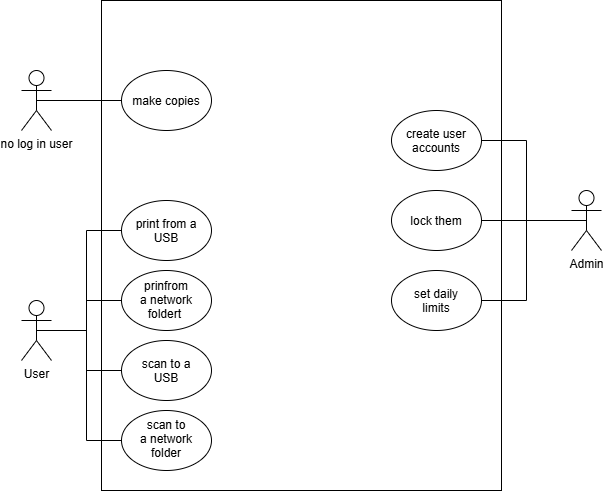

The diagram above was exported from draw.io. Its source (the exported page's mxGraphModel, read from the mxfile embedded in the PNG):
<mxGraphModel dx="928" dy="505" grid="1" gridSize="10" guides="1" tooltips="1" connect="1" arrows="1" fold="1" page="1" pageScale="1" pageWidth="827" pageHeight="1169" math="0" shadow="0">
  <root>
    <mxCell id="0" />
    <mxCell id="1" parent="0" />
    <mxCell id="my3HUz6r25ofrcH5PjZ--1" parent="1" style="rounded=0;whiteSpace=wrap;html=1;movable=1;resizable=1;rotatable=1;deletable=1;editable=1;locked=0;connectable=1;" value="" vertex="1">
      <mxGeometry height="490" width="400" x="170" y="380" as="geometry" />
    </mxCell>
    <mxCell id="my3HUz6r25ofrcH5PjZ--15" edge="1" parent="1" source="my3HUz6r25ofrcH5PjZ--2" style="edgeStyle=orthogonalEdgeStyle;shape=connector;rounded=0;orthogonalLoop=1;jettySize=auto;html=1;exitX=0.5;exitY=0.5;exitDx=0;exitDy=0;exitPerimeter=0;entryX=0;entryY=0.5;entryDx=0;entryDy=0;strokeColor=default;align=center;verticalAlign=middle;fontFamily=Helvetica;fontSize=11;fontColor=default;labelBackgroundColor=default;endArrow=none;endFill=0;" target="my3HUz6r25ofrcH5PjZ--5">
      <mxGeometry relative="1" as="geometry" />
    </mxCell>
    <mxCell id="my3HUz6r25ofrcH5PjZ--2" parent="1" style="shape=umlActor;verticalLabelPosition=bottom;verticalAlign=top;html=1;outlineConnect=0;" value="no log in user" vertex="1">
      <mxGeometry height="60" width="30" x="90" y="450" as="geometry" />
    </mxCell>
    <mxCell id="my3HUz6r25ofrcH5PjZ--17" edge="1" parent="1" source="my3HUz6r25ofrcH5PjZ--3" style="edgeStyle=orthogonalEdgeStyle;shape=connector;rounded=0;orthogonalLoop=1;jettySize=auto;html=1;exitX=0.5;exitY=0.5;exitDx=0;exitDy=0;exitPerimeter=0;entryX=0;entryY=0.5;entryDx=0;entryDy=0;strokeColor=default;align=center;verticalAlign=middle;fontFamily=Helvetica;fontSize=11;fontColor=default;labelBackgroundColor=default;endArrow=none;endFill=0;" target="my3HUz6r25ofrcH5PjZ--8">
      <mxGeometry relative="1" as="geometry" />
    </mxCell>
    <mxCell id="my3HUz6r25ofrcH5PjZ--18" edge="1" parent="1" source="my3HUz6r25ofrcH5PjZ--3" style="edgeStyle=orthogonalEdgeStyle;shape=connector;rounded=0;orthogonalLoop=1;jettySize=auto;html=1;exitX=0.5;exitY=0.5;exitDx=0;exitDy=0;exitPerimeter=0;entryX=0;entryY=0.5;entryDx=0;entryDy=0;strokeColor=default;align=center;verticalAlign=middle;fontFamily=Helvetica;fontSize=11;fontColor=default;labelBackgroundColor=default;endArrow=none;endFill=0;" target="my3HUz6r25ofrcH5PjZ--9">
      <mxGeometry relative="1" as="geometry" />
    </mxCell>
    <mxCell id="my3HUz6r25ofrcH5PjZ--19" edge="1" parent="1" source="my3HUz6r25ofrcH5PjZ--3" style="edgeStyle=orthogonalEdgeStyle;shape=connector;rounded=0;orthogonalLoop=1;jettySize=auto;html=1;exitX=0.5;exitY=0.5;exitDx=0;exitDy=0;exitPerimeter=0;entryX=0;entryY=0.5;entryDx=0;entryDy=0;strokeColor=default;align=center;verticalAlign=middle;fontFamily=Helvetica;fontSize=11;fontColor=default;labelBackgroundColor=default;endArrow=none;endFill=0;" target="my3HUz6r25ofrcH5PjZ--11">
      <mxGeometry relative="1" as="geometry" />
    </mxCell>
    <mxCell id="my3HUz6r25ofrcH5PjZ--20" edge="1" parent="1" source="my3HUz6r25ofrcH5PjZ--3" style="edgeStyle=orthogonalEdgeStyle;shape=connector;rounded=0;orthogonalLoop=1;jettySize=auto;html=1;exitX=0.5;exitY=0.5;exitDx=0;exitDy=0;exitPerimeter=0;entryX=0;entryY=0.5;entryDx=0;entryDy=0;strokeColor=default;align=center;verticalAlign=middle;fontFamily=Helvetica;fontSize=11;fontColor=default;labelBackgroundColor=default;endArrow=none;endFill=0;" target="my3HUz6r25ofrcH5PjZ--16">
      <mxGeometry relative="1" as="geometry" />
    </mxCell>
    <mxCell id="my3HUz6r25ofrcH5PjZ--3" parent="1" style="shape=umlActor;verticalLabelPosition=bottom;verticalAlign=top;html=1;outlineConnect=0;" value="User" vertex="1">
      <mxGeometry height="60" width="30" x="90" y="680" as="geometry" />
    </mxCell>
    <mxCell id="my3HUz6r25ofrcH5PjZ--24" edge="1" parent="1" source="my3HUz6r25ofrcH5PjZ--4" style="edgeStyle=orthogonalEdgeStyle;shape=connector;rounded=0;orthogonalLoop=1;jettySize=auto;html=1;exitX=0.5;exitY=0.5;exitDx=0;exitDy=0;exitPerimeter=0;entryX=1;entryY=0.5;entryDx=0;entryDy=0;strokeColor=default;align=center;verticalAlign=middle;fontFamily=Helvetica;fontSize=11;fontColor=default;labelBackgroundColor=default;endArrow=none;endFill=0;" target="my3HUz6r25ofrcH5PjZ--12">
      <mxGeometry relative="1" as="geometry" />
    </mxCell>
    <mxCell id="my3HUz6r25ofrcH5PjZ--25" edge="1" parent="1" source="my3HUz6r25ofrcH5PjZ--4" style="edgeStyle=orthogonalEdgeStyle;shape=connector;rounded=0;orthogonalLoop=1;jettySize=auto;html=1;exitX=0.5;exitY=0.5;exitDx=0;exitDy=0;exitPerimeter=0;entryX=1;entryY=0.5;entryDx=0;entryDy=0;strokeColor=default;align=center;verticalAlign=middle;fontFamily=Helvetica;fontSize=11;fontColor=default;labelBackgroundColor=default;endArrow=none;endFill=0;" target="my3HUz6r25ofrcH5PjZ--13">
      <mxGeometry relative="1" as="geometry" />
    </mxCell>
    <mxCell id="my3HUz6r25ofrcH5PjZ--26" edge="1" parent="1" source="my3HUz6r25ofrcH5PjZ--4" style="edgeStyle=orthogonalEdgeStyle;shape=connector;rounded=0;orthogonalLoop=1;jettySize=auto;html=1;exitX=0.5;exitY=0.5;exitDx=0;exitDy=0;exitPerimeter=0;entryX=1;entryY=0.5;entryDx=0;entryDy=0;strokeColor=default;align=center;verticalAlign=middle;fontFamily=Helvetica;fontSize=11;fontColor=default;labelBackgroundColor=default;endArrow=none;endFill=0;" target="my3HUz6r25ofrcH5PjZ--14">
      <mxGeometry relative="1" as="geometry" />
    </mxCell>
    <mxCell id="my3HUz6r25ofrcH5PjZ--4" parent="1" style="shape=umlActor;verticalLabelPosition=bottom;verticalAlign=top;html=1;outlineConnect=0;" value="Admin" vertex="1">
      <mxGeometry height="60" width="30" x="640" y="570" as="geometry" />
    </mxCell>
    <mxCell id="my3HUz6r25ofrcH5PjZ--5" parent="1" style="ellipse;whiteSpace=wrap;html=1;shapeInside=1;" value="make copies" vertex="1">
      <mxGeometry height="60" width="90" x="190" y="450" as="geometry" />
    </mxCell>
    <mxCell id="my3HUz6r25ofrcH5PjZ--8" parent="1" style="ellipse;whiteSpace=wrap;html=1;shapeInside=1;" value="print from a USB" vertex="1">
      <mxGeometry height="60" width="90" x="190" y="580" as="geometry" />
    </mxCell>
    <mxCell id="my3HUz6r25ofrcH5PjZ--9" parent="1" style="ellipse;whiteSpace=wrap;html=1;shapeInside=1;" value="prinfrom a network foldert&amp;nbsp;" vertex="1">
      <mxGeometry height="60" width="90" x="190" y="650" as="geometry" />
    </mxCell>
    <mxCell id="my3HUz6r25ofrcH5PjZ--11" parent="1" style="ellipse;whiteSpace=wrap;html=1;shapeInside=1;" value="scan to a USB" vertex="1">
      <mxGeometry height="60" width="90" x="190" y="720" as="geometry" />
    </mxCell>
    <mxCell id="my3HUz6r25ofrcH5PjZ--12" parent="1" style="ellipse;whiteSpace=wrap;html=1;shapeInside=1;" value="create user accounts" vertex="1">
      <mxGeometry height="60" width="90" x="460" y="490" as="geometry" />
    </mxCell>
    <mxCell id="my3HUz6r25ofrcH5PjZ--13" parent="1" style="ellipse;whiteSpace=wrap;html=1;shapeInside=1;" value="lock them" vertex="1">
      <mxGeometry height="60" width="90" x="460" y="570" as="geometry" />
    </mxCell>
    <mxCell id="my3HUz6r25ofrcH5PjZ--14" parent="1" style="ellipse;whiteSpace=wrap;html=1;shapeInside=1;" value="&lt;span style=&quot;background-color: transparent; color: light-dark(rgb(0, 0, 0), rgb(255, 255, 255)); text-decoration-line: inherit;&quot;&gt;set daily limits&lt;/span&gt;" vertex="1">
      <mxGeometry height="60" width="90" x="460" y="650" as="geometry" />
    </mxCell>
    <mxCell id="my3HUz6r25ofrcH5PjZ--16" parent="1" style="ellipse;whiteSpace=wrap;html=1;shapeInside=1;" value="scan to a network folder" vertex="1">
      <mxGeometry height="60" width="90" x="190" y="790" as="geometry" />
    </mxCell>
  </root>
</mxGraphModel>